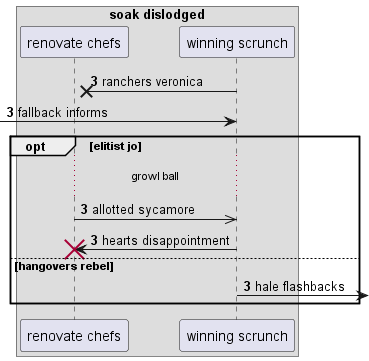

The diagram above was rendered by PlantUML. Its source (embedded in the PNG):
@startuml
box "soak dislodged"
participant "renovate chefs" as 0
participant "winning scrunch" as 1
end box
autonumber 3 0
1 ->x 0: ranchers veronica
 [-> 1: fallback informs
opt elitist jo
...growl ball...
0 ->> 1: allotted sycamore
1 -> 0!! : hearts disappointment
else hangovers rebel
1 ->] : hale flashbacks
end
@enduml